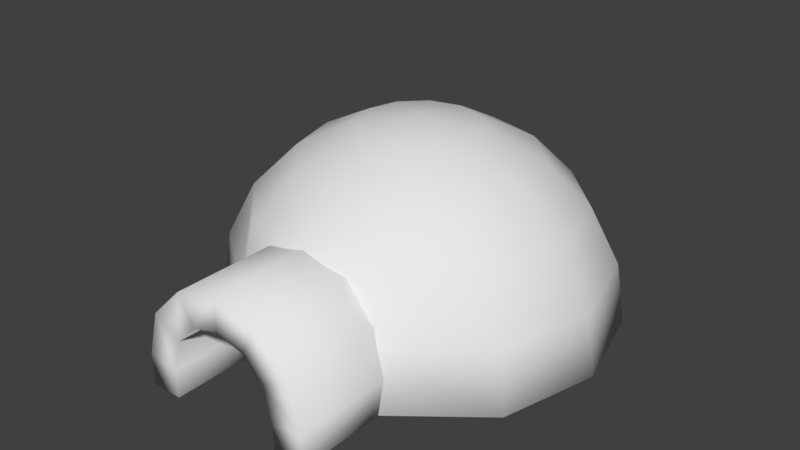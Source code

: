 # Source: Igloo.blend  (saved by Blender 2.79.0; exported with 4.5.12 LTS)
import bpy
from mathutils import Matrix  # noqa: F401  (used for matrix-valued properties, if any)

bpy.ops.wm.read_factory_settings(use_empty=True)
scene = bpy.context.scene
scene.name = 'Scene'

# ---- collections
col_collection_2 = bpy.data.collections.new('Collection 2'); scene.collection.children.link(col_collection_2)

# ---- world
world_world = bpy.data.worlds.new('World'); scene.world = world_world
world_world.color = (0.05088, 0.05088, 0.05088)
world_world.use_sun_shadow = False
world_world.sun_shadow_jitter_overblur = 0.0
world_world.cycles.sampling_method = 'MANUAL'

# ---- meshes
me_sphere = bpy.data.meshes.new('Sphere')
me_sphere.from_pydata([(0.0, 0.309, 0.9511), (0.0, 0.5878, 0.809), (0.0, 0.809, 0.5878), (0.1545, 0.2676, 0.9511), (0.2939, 0.509, 0.809), (0.4045, 0.7006, 0.5878), (0.4755, 0.8236, 0.309), (0.5, 0.866, -4.371e-08), (0.2676, 0.1545, 0.9511), (0.509, 0.2939, 0.809), (0.7006, 0.4045, 0.5878), (0.8236, 0.4755, 0.309), (0.866, 0.5, -4.371e-08), (0.309, -3.268e-07, 0.9511), (0.5878, -3.119e-07, 0.809), (0.809, -3.715e-07, 0.5878), (0.9511, -3.715e-07, 0.309), (1.0, -3.417e-07, -4.371e-08), (0.2676, -0.1545, 0.9511), (0.509, -0.2939, 0.809), (0.7006, -0.4045, 0.5878), (0.8236, -0.4755, 0.309), (0.866, -0.5, -4.371e-08), (0.1545, -0.2676, 0.9511), (0.2939, -0.509, 0.809), (0.4045, -0.7006, 0.5878), (0.3691, -0.8236, 0.309), (0.4045, -0.866, -4.371e-08), (1.391e-08, -0.309, 0.9511), (-1.589e-08, -0.5878, 0.809), (-7.55e-08, -0.809, 0.5878), (-1.589e-08, -0.8251, 0.5443), (-1.629e-07, -6.08e-07, 1.0), (-0.1545, -0.2676, 0.9511), (-0.2939, -0.509, 0.809), (-0.4045, -0.7006, 0.5878), (-0.3718, -0.8236, 0.309), (-0.4099, -0.866, -4.371e-08), (-0.2676, -0.1545, 0.9511), (-0.509, -0.2939, 0.809), (-0.7006, -0.4045, 0.5878), (-0.8236, -0.4755, 0.309), (-0.866, -0.5, -4.371e-08), (-0.309, -3.119e-07, 0.9511), (-0.5878, -3.119e-07, 0.809), (-0.809, -2.225e-07, 0.5878), (-0.9511, -3.119e-07, 0.309), (-1.0, -2.821e-07, -4.371e-08), (-0.2676, 0.1545, 0.9511), (-0.509, 0.2939, 0.809), (-0.7006, 0.4045, 0.5878), (-0.8236, 0.4755, 0.309), (-0.866, 0.5, -4.371e-08), (-0.1545, 0.2676, 0.9511), (-0.2939, 0.509, 0.809), (-0.4045, 0.7006, 0.5878), (-0.4755, 0.8236, 0.309), (-0.5, 0.866, -4.371e-08), (-1.589e-08, 0.9511, 0.309), (7.351e-08, 1.0, -4.371e-08), (-4.533e-09, -0.3777, 0.6169), (-4.533e-09, -1.283, 0.6169), (0.2262, -0.3777, 0.5562), (0.2262, -1.283, 0.5562), (0.3919, -0.3777, 0.3906), (0.3919, -1.283, 0.3906), (0.4525, -0.3777, 0.1644), (0.4525, -1.283, 0.1644), (-0.4525, -1.283, 0.0006186), (-0.4525, -0.3777, 0.0006186), (0.4525, -1.283, 0.0006187), (0.4525, -0.3777, 0.0006188), (-0.4525, -0.3777, 0.1644), (-0.4525, -1.283, 0.1644), (-0.3919, -0.3777, 0.3906), (-0.3919, -1.283, 0.3906), (-0.2262, -0.3777, 0.5562), (-0.2262, -1.283, 0.5562), (0.0, 0.2553, 0.7985), (0.0, 0.4893, 0.6791), (0.0, 0.6744, 0.493), (0.1277, 0.2211, 0.7985), (0.2446, 0.4237, 0.6791), (0.3372, 0.584, 0.493), (0.3964, 0.6866, 0.2589), (0.4188, 0.7253, -0.02573), (0.2211, 0.1277, 0.7985), (0.4237, 0.2446, 0.6791), (0.584, 0.3372, 0.493), (0.6866, 0.3964, 0.2589), (0.7253, 0.4188, -0.02573), (0.2553, -3.268e-07, 0.7985), (0.4893, -3.119e-07, 0.6791), (0.6744, -3.715e-07, 0.493), (0.7928, -3.715e-07, 0.2589), (0.8376, -3.417e-07, -0.02573), (0.2211, -0.1277, 0.7985), (0.4237, -0.2446, 0.6791), (0.584, -0.3372, 0.493), (0.6866, -0.3964, 0.2589), (0.7253, -0.4188, -0.02573), (0.1277, -0.2211, 0.7985), (0.2446, -0.4237, 0.6791), (0.3372, -0.584, 0.493), (0.3964, -0.6866, 0.2589), (0.3942, -0.7253, -0.02573), (1.391e-08, -0.2553, 0.7985), (-1.589e-08, -0.4893, 0.6791), (-7.55e-08, -0.6744, 0.493), (-1.629e-07, -6.08e-07, 0.8389), (-0.1277, -0.2211, 0.7985), (-0.2446, -0.4237, 0.6791), (-0.3372, -0.584, 0.493), (-0.3964, -0.6866, 0.2589), (-0.4024, -0.7253, -0.02573), (-0.2211, -0.1277, 0.7985), (-0.4237, -0.2446, 0.6791), (-0.584, -0.3372, 0.493), (-0.6866, -0.3964, 0.2589), (-0.7253, -0.4188, -0.02573), (-0.2553, -3.119e-07, 0.7985), (-0.4893, -3.119e-07, 0.6791), (-0.6744, -2.225e-07, 0.493), (-0.7928, -3.119e-07, 0.2589), (-0.8376, -2.821e-07, -0.02573), (-0.2211, 0.1277, 0.7985), (-0.4237, 0.2446, 0.6791), (-0.584, 0.3372, 0.493), (-0.6866, 0.3964, 0.2589), (-0.7253, 0.4188, -0.02573), (-0.1277, 0.2211, 0.7985), (-0.2446, 0.4237, 0.6791), (-0.3372, 0.584, 0.493), (-0.3964, 0.6866, 0.2589), (-0.4188, 0.7253, -0.02573), (-1.589e-08, 0.7928, 0.2589), (7.351e-08, 0.8376, -0.02573), (-4.533e-09, -0.3777, 0.4522), (-4.533e-09, -1.283, 0.4522), (0.1439, -0.3777, 0.4137), (0.1439, -1.283, 0.4137), (0.2493, -0.3777, 0.3083), (0.2493, -1.283, 0.3083), (0.2935, -0.3777, 0.1434), (0.2935, -1.283, 0.1434), (-0.2935, -1.283, 0.0006186), (-0.2935, -0.3777, 0.0006186), (0.2935, -1.283, 0.0006187), (0.2935, -0.3777, 0.0006188), (-0.2935, -0.3777, 0.1434), (-0.2935, -1.283, 0.1434), (-0.2493, -0.3777, 0.3083), (-0.2493, -1.283, 0.3083), (-0.1439, -0.3777, 0.4137), (-0.1439, -1.283, 0.4137)], [], [(1, 0, 3, 4), (2, 1, 4, 5), (58, 2, 5, 6), (0, 32, 3), (59, 58, 6, 7), (5, 4, 9, 10), (6, 5, 10, 11), (3, 32, 8), (7, 6, 11, 12), (4, 3, 8, 9), (12, 11, 16, 17), (9, 8, 13, 14), (10, 9, 14, 15), (11, 10, 15, 16), (8, 32, 13), (13, 32, 18), (17, 16, 21, 22), (14, 13, 18, 19), (15, 14, 19, 20), (16, 15, 20, 21), (21, 20, 25, 26), (18, 32, 23), (22, 21, 26, 27), (19, 18, 23, 24), (20, 19, 24, 25), (26, 25, 30, 31), (23, 32, 28), (24, 23, 28, 29), (25, 24, 29, 30), (30, 29, 34, 35), (31, 30, 35, 36), (28, 32, 33), (29, 28, 33, 34), (34, 33, 38, 39), (35, 34, 39, 40), (36, 35, 40, 41), (33, 32, 38), (37, 36, 41, 42), (42, 41, 46, 47), (39, 38, 43, 44), (40, 39, 44, 45), (41, 40, 45, 46), (38, 32, 43), (43, 32, 48), (47, 46, 51, 52), (44, 43, 48, 49), (45, 44, 49, 50), (46, 45, 50, 51), (51, 50, 55, 56), (48, 32, 53), (52, 51, 56, 57), (49, 48, 53, 54), (50, 49, 54, 55), (55, 54, 1, 2), (56, 55, 2, 58), (53, 32, 0), (57, 56, 58, 59), (54, 53, 0, 1), (60, 61, 63, 62), (62, 63, 65, 64), (64, 65, 67, 66), (66, 67, 70, 71), (73, 72, 69, 68), (72, 73, 75, 74), (74, 75, 77, 76), (76, 77, 61, 60), (79, 82, 81, 78), (80, 83, 82, 79), (135, 84, 83, 80), (78, 81, 109), (136, 85, 84, 135), (83, 88, 87, 82), (84, 89, 88, 83), (81, 86, 109), (85, 90, 89, 84), (82, 87, 86, 81), (90, 95, 94, 89), (87, 92, 91, 86), (88, 93, 92, 87), (89, 94, 93, 88), (86, 91, 109), (91, 96, 109), (95, 100, 99, 94), (92, 97, 96, 91), (93, 98, 97, 92), (94, 99, 98, 93), (99, 104, 103, 98), (96, 101, 109), (100, 105, 104, 99), (97, 102, 101, 96), (98, 103, 102, 97), (104, 108, 103), (101, 106, 109), (102, 107, 106, 101), (103, 108, 107, 102), (108, 112, 111, 107), (108, 113, 112), (106, 110, 109), (107, 111, 110, 106), (111, 116, 115, 110), (112, 117, 116, 111), (113, 118, 117, 112), (110, 115, 109), (114, 119, 118, 113), (119, 124, 123, 118), (116, 121, 120, 115), (117, 122, 121, 116), (118, 123, 122, 117), (115, 120, 109), (120, 125, 109), (124, 129, 128, 123), (121, 126, 125, 120), (122, 127, 126, 121), (123, 128, 127, 122), (128, 133, 132, 127), (125, 130, 109), (129, 134, 133, 128), (126, 131, 130, 125), (127, 132, 131, 126), (132, 80, 79, 131), (133, 135, 80, 132), (130, 78, 109), (134, 136, 135, 133), (131, 79, 78, 130), (137, 139, 140, 138), (139, 141, 142, 140), (141, 143, 144, 142), (143, 148, 147, 144), (150, 145, 146, 149), (149, 151, 152, 150), (151, 153, 154, 152), (153, 137, 138, 154), (7, 12, 90, 85), (12, 17, 95, 90), (17, 22, 100, 95), (22, 27, 105, 100), (37, 42, 119, 114), (42, 47, 124, 119), (47, 52, 129, 124), (52, 57, 134, 129), (57, 59, 136, 134), (59, 7, 85, 136), (60, 62, 139, 137), (63, 61, 138, 140), (62, 64, 141, 139), (65, 63, 140, 142), (64, 66, 143, 141), (67, 65, 142, 144), (66, 71, 148, 143), (70, 67, 144, 147), (73, 68, 145, 150), (69, 72, 149, 146), (68, 69, 146, 145), (71, 70, 147, 148), (72, 74, 151, 149), (75, 73, 150, 152), (74, 76, 153, 151), (77, 75, 152, 154), (76, 60, 137, 153), (61, 77, 154, 138)])
me_sphere.polygons.foreach_set('use_smooth', [True] * 160)
_uv = me_sphere.uv_layers.new(name='UVMap')
_uv.uv.foreach_set('vector', [0.6179, 0.06922, 0.572, 0.1059, 0.5431, 0.08948, 0.5631, 0.03797, 0.04694, 0.5795, 0.0, 0.5795, 2.528e-08, 0.5186, 0.04694, 0.4957, 0.1061, 0.5795, 0.04694, 0.5795, 0.04694, 0.4957, 0.1061, 0.481, 0.572, 0.1059, 0.5239, 0.1495, 0.5431, 0.08948, 0.1716, 0.5795, 0.1061, 0.5795, 0.1061, 0.481, 0.1716, 0.4759, 0.5818, 2.469e-08, 0.5631, 0.03797, 0.4991, 0.03797, 0.4937, 0.0, 0.1061, 0.481, 0.04694, 0.4957, 0.04692, 0.4344, 0.106, 0.4089, 0.5431, 0.08948, 0.5239, 0.1495, 0.5095, 0.08948, 0.1716, 0.4759, 0.1061, 0.481, 0.106, 0.4089, 0.1716, 0.4001, 0.5631, 0.03797, 0.5431, 0.08948, 0.5095, 0.08948, 0.4991, 0.03797, 0.1765, 0.4001, 0.2424, 0.4071, 0.2378, 0.5008, 0.1716, 0.4987, 0.4991, 0.03797, 0.5095, 0.08948, 0.4801, 0.1059, 0.4431, 0.06922, 0.3032, 0.4258, 0.3528, 0.4546, 0.35, 0.5126, 0.2992, 0.5056, 0.2424, 0.4071, 0.3032, 0.4258, 0.2992, 0.5056, 0.2378, 0.5008, 0.5095, 0.08948, 0.5239, 0.1495, 0.4801, 0.1059, 0.4801, 0.1059, 0.5239, 0.1495, 0.4628, 0.1344, 0.1716, 0.4987, 0.2378, 0.5008, 0.2378, 0.602, 0.1716, 0.6051, 0.4431, 0.06922, 0.4801, 0.1059, 0.4628, 0.1344, 0.4102, 0.1233, 0.2992, 0.5056, 0.35, 0.5126, 0.35, 0.5751, 0.2992, 0.5917, 0.2378, 0.5008, 0.2992, 0.5056, 0.2992, 0.5917, 0.2378, 0.602, 0.2378, 0.602, 0.2992, 0.5917, 0.3032, 0.6611, 0.2424, 0.6836, 0.4628, 0.1344, 0.5239, 0.1495, 0.4622, 0.1672, 0.1716, 0.6051, 0.2378, 0.602, 0.2424, 0.6836, 0.1765, 0.6909, 0.4102, 0.1233, 0.4628, 0.1344, 0.4622, 0.1672, 0.4091, 0.1858, 0.2992, 0.5917, 0.35, 0.5751, 0.3528, 0.6255, 0.3032, 0.6611, 0.7817, 0.8235, 0.7226, 0.8088, 0.7226, 0.725, 0.7817, 0.725, 0.4622, 0.1672, 0.5239, 0.1495, 0.4785, 0.1957, 0.4091, 0.1858, 0.4622, 0.1672, 0.4785, 0.1957, 0.4402, 0.2399, 0.7226, 0.8088, 0.6757, 0.7859, 0.6757, 0.725, 0.7226, 0.725, 0.4127, 0.278, 0.4402, 0.2399, 0.4951, 0.2712, 0.4883, 0.321, 0.7817, 0.725, 0.7226, 0.725, 0.7226, 0.6412, 0.7817, 0.6265, 0.4785, 0.1957, 0.5239, 0.1495, 0.5074, 0.2121, 0.4402, 0.2399, 0.4785, 0.1957, 0.5074, 0.2121, 0.4951, 0.2712, 0.4951, 0.2712, 0.5074, 0.2121, 0.541, 0.2121, 0.5591, 0.2712, 0.4883, 0.321, 0.4951, 0.2712, 0.5591, 0.2712, 0.5763, 0.321, 0.7648, 0.008647, 0.8218, 0.03239, 0.8257, 0.1018, 0.7693, 0.09022, 0.5074, 0.2121, 0.5239, 0.1495, 0.541, 0.2121, 0.7001, 0.0, 0.7648, 0.008647, 0.7693, 0.09022, 0.7049, 0.08577, 0.7049, 0.08577, 0.7693, 0.09022, 0.7693, 0.1914, 0.7049, 0.1922, 0.5591, 0.2712, 0.541, 0.2121, 0.5704, 0.1957, 0.615, 0.2399, 0.5763, 0.321, 0.5591, 0.2712, 0.615, 0.2399, 0.6533, 0.278, 0.7693, 0.09022, 0.8257, 0.1018, 0.8257, 0.1879, 0.7693, 0.1914, 0.541, 0.2121, 0.5239, 0.1495, 0.5704, 0.1957, 0.5704, 0.1957, 0.5239, 0.1495, 0.5878, 0.1672, 0.7049, 0.1922, 0.7693, 0.1914, 0.7648, 0.2852, 0.7001, 0.2908, 0.615, 0.2399, 0.5704, 0.1957, 0.5878, 0.1672, 0.648, 0.1858, 0.6533, 0.278, 0.615, 0.2399, 0.648, 0.1858, 0.6987, 0.2035, 0.7693, 0.1914, 0.8257, 0.1879, 0.8218, 0.2676, 0.7648, 0.2852, 0.106, 0.7501, 0.04688, 0.7246, 0.04692, 0.6632, 0.106, 0.678, 0.5878, 0.1672, 0.5239, 0.1495, 0.5883, 0.1344, 0.1715, 0.7589, 0.106, 0.7501, 0.106, 0.678, 0.1716, 0.683, 0.648, 0.1858, 0.5878, 0.1672, 0.5883, 0.1344, 0.649, 0.1233, 0.6987, 0.2035, 0.648, 0.1858, 0.649, 0.1233, 0.7001, 0.1175, 0.7001, 0.1175, 0.649, 0.1233, 0.6179, 0.06922, 0.6574, 0.043, 0.106, 0.678, 0.04692, 0.6632, 0.04694, 0.5795, 0.1061, 0.5795, 0.5883, 0.1344, 0.5239, 0.1495, 0.572, 0.1059, 0.1716, 0.683, 0.106, 0.678, 0.1061, 0.5795, 0.1716, 0.5795, 0.649, 0.1233, 0.5883, 0.1344, 0.572, 0.1059, 0.6179, 0.06922, 0.8705, 0.0, 0.8705, 0.1874, 0.8257, 0.1874, 0.8257, 1.852e-08, 0.8473, 0.9945, 0.8473, 0.8089, 0.8854, 0.8132, 0.8854, 0.9988, 0.8854, 0.9988, 0.8854, 0.8132, 0.9343, 0.8144, 0.9343, 1.0, 0.9343, 1.0, 0.9343, 0.8144, 0.9689, 0.814, 0.9689, 0.9996, 0.6003, 0.7732, 0.6003, 0.9588, 0.5658, 0.9592, 0.5658, 0.7736, 0.6003, 0.9588, 0.6003, 0.7732, 0.647, 0.7709, 0.647, 0.9565, 0.9609, 0.0, 0.9609, 0.1874, 0.92, 0.1874, 0.92, 6.173e-09, 0.92, 6.173e-09, 0.92, 0.1874, 0.8705, 0.1874, 0.8705, 0.0, 0.5539, 0.3401, 0.6058, 0.3538, 0.5822, 0.3954, 0.5552, 0.3883, 0.2111, 0.7776, 0.2111, 0.8475, 0.1716, 0.8283, 0.1716, 0.7776, 0.2607, 0.7776, 0.2607, 0.8597, 0.2111, 0.8475, 0.2111, 0.7776, 0.5552, 0.3883, 0.5822, 0.3954, 0.5556, 0.441, 0.321, 0.7776, 0.3211, 0.8644, 0.2607, 0.8597, 0.2607, 0.7776, 0.6234, 0.3211, 0.6757, 0.3722, 0.6437, 0.3909, 0.6058, 0.3538, 0.4775, 0.8171, 0.4721, 0.7492, 0.5234, 0.7394, 0.528, 0.7972, 0.5822, 0.3954, 0.602, 0.4147, 0.5556, 0.441, 0.4169, 0.8251, 0.4112, 0.7534, 0.4721, 0.7492, 0.4775, 0.8171, 0.6058, 0.3538, 0.6437, 0.3909, 0.602, 0.4147, 0.5822, 0.3954, 0.4112, 0.7534, 0.4091, 0.6643, 0.4701, 0.6649, 0.4721, 0.7492, 0.6437, 0.3909, 0.6576, 0.4415, 0.6093, 0.4412, 0.602, 0.4147, 0.5234, 0.7394, 0.5218, 0.6677, 0.5645, 0.6726, 0.5658, 0.7246, 0.4721, 0.7492, 0.4701, 0.6649, 0.5218, 0.6677, 0.5234, 0.7394, 0.602, 0.4147, 0.6093, 0.4412, 0.5556, 0.441, 0.6093, 0.4412, 0.602, 0.4676, 0.5556, 0.441, 0.4091, 0.6643, 0.4112, 0.5817, 0.4721, 0.5866, 0.4701, 0.6649, 0.6576, 0.4415, 0.6437, 0.4922, 0.602, 0.4676, 0.6093, 0.4412, 0.5218, 0.6677, 0.5234, 0.6011, 0.5658, 0.6243, 0.5645, 0.6726, 0.4701, 0.6649, 0.4721, 0.5866, 0.5234, 0.6011, 0.5218, 0.6677, 0.7648, 0.329, 0.7648, 0.3891, 0.7151, 0.4014, 0.7152, 0.3503, 0.602, 0.4676, 0.5822, 0.487, 0.5556, 0.441, 0.8252, 0.321, 0.8251, 0.3845, 0.7648, 0.3891, 0.7648, 0.329, 0.6437, 0.4922, 0.6058, 0.5293, 0.5822, 0.487, 0.602, 0.4676, 0.6757, 0.5119, 0.6234, 0.563, 0.6058, 0.5293, 0.6437, 0.4922, 0.7648, 0.3891, 0.7151, 0.4712, 0.7151, 0.4014, 0.5822, 0.487, 0.5552, 0.494, 0.5556, 0.441, 0.6058, 0.5293, 0.5539, 0.5428, 0.5552, 0.494, 0.5822, 0.487, 0.7151, 0.4014, 0.7151, 0.4712, 0.6757, 0.4712, 0.6757, 0.4206, 0.552, 0.5817, 0.4806, 0.5629, 0.5021, 0.5292, 0.5539, 0.5428, 0.7648, 0.4712, 0.7648, 0.5533, 0.7151, 0.5411, 0.5552, 0.494, 0.5282, 0.4869, 0.5556, 0.441, 0.5539, 0.5428, 0.5021, 0.5292, 0.5282, 0.4869, 0.5552, 0.494, 0.5021, 0.5292, 0.4642, 0.4921, 0.5084, 0.4676, 0.5282, 0.4869, 0.4806, 0.5629, 0.4283, 0.5117, 0.4642, 0.4921, 0.5021, 0.5292, 0.7648, 0.5533, 0.7648, 0.6134, 0.7152, 0.5922, 0.7151, 0.5411, 0.5282, 0.4869, 0.5084, 0.4676, 0.5556, 0.441, 0.8251, 0.558, 0.8252, 0.6214, 0.7648, 0.6134, 0.7648, 0.5533, 0.9358, 0.321, 0.9318, 0.4036, 0.8725, 0.4042, 0.8763, 0.3261, 0.4642, 0.4921, 0.4503, 0.4414, 0.5011, 0.4411, 0.5084, 0.4676, 0.4283, 0.5117, 0.4091, 0.4419, 0.4503, 0.4414, 0.4642, 0.4921, 0.8763, 0.3261, 0.8725, 0.4042, 0.8252, 0.4072, 0.8284, 0.3407, 0.5084, 0.4676, 0.5011, 0.4411, 0.5556, 0.441, 0.5011, 0.4411, 0.5084, 0.4147, 0.5556, 0.441, 0.9318, 0.4036, 0.9318, 0.4927, 0.8725, 0.4886, 0.8725, 0.4042, 0.4503, 0.4414, 0.4642, 0.3908, 0.5084, 0.4147, 0.5011, 0.4411, 0.4091, 0.4419, 0.4283, 0.3721, 0.4642, 0.3908, 0.4503, 0.4414, 0.8725, 0.4042, 0.8725, 0.4886, 0.8252, 0.479, 0.8252, 0.4072, 0.8725, 0.4886, 0.8763, 0.5566, 0.8284, 0.5368, 0.8252, 0.479, 0.5084, 0.4147, 0.5282, 0.3953, 0.5556, 0.441, 0.9318, 0.4927, 0.9358, 0.5645, 0.8763, 0.5566, 0.8725, 0.4886, 0.4642, 0.3908, 0.5021, 0.3537, 0.5282, 0.3953, 0.5084, 0.4147, 0.4283, 0.3721, 0.4806, 0.321, 0.5021, 0.3537, 0.4642, 0.3908, 0.2111, 0.7078, 0.2111, 0.7776, 0.1716, 0.7776, 0.1716, 0.727, 0.2607, 0.6955, 0.2607, 0.7776, 0.2111, 0.7776, 0.2111, 0.7078, 0.5282, 0.3953, 0.5552, 0.3883, 0.5556, 0.441, 0.3211, 0.6909, 0.321, 0.7776, 0.2607, 0.7776, 0.2607, 0.6955, 0.5021, 0.3537, 0.5539, 0.3401, 0.5552, 0.3883, 0.5282, 0.3953, 0.3511, 0.8787, 0.3211, 0.8786, 0.3211, 0.6911, 0.3511, 0.6913, 0.6558, 0.7709, 0.6316, 0.7681, 0.6316, 0.5825, 0.6558, 0.5853, 0.6316, 0.7681, 0.5959, 0.7672, 0.5959, 0.5817, 0.6316, 0.5825, 0.5959, 0.7672, 0.5658, 0.7676, 0.5658, 0.582, 0.5959, 0.5817, 0.966, 0.5083, 0.9358, 0.5086, 0.9358, 0.3231, 0.966, 0.3227, 0.966, 0.3227, 1.0, 0.321, 1.0, 0.5066, 0.966, 0.5083, 0.4055, 0.8783, 0.382, 0.8786, 0.382, 0.6912, 0.4055, 0.6909, 0.382, 0.8786, 0.3511, 0.8787, 0.3511, 0.6913, 0.382, 0.6912, 0.05481, 0.3465, 0.0, 0.2537, 0.03351, 0.245, 0.07942, 0.3227, 0.0, 0.2537, 2.528e-08, 0.1465, 0.03351, 0.1552, 0.03351, 0.245, 2.528e-08, 0.1465, 0.05481, 0.05361, 0.07942, 0.0774, 0.03351, 0.1552, 0.05481, 0.05361, 0.1498, 0.0, 0.1589, 0.0325, 0.07942, 0.0774, 0.3543, 0.05361, 0.4091, 0.1465, 0.3762, 0.1552, 0.3303, 0.0774, 0.4091, 0.1465, 0.4091, 0.2537, 0.3762, 0.245, 0.3762, 0.1552, 0.4091, 0.2537, 0.3543, 0.3465, 0.3303, 0.3227, 0.3762, 0.245, 0.3543, 0.3465, 0.2594, 0.4001, 0.2508, 0.3676, 0.3303, 0.3227, 0.2594, 0.4001, 0.1498, 0.4001, 0.1589, 0.3676, 0.2508, 0.3676, 0.1498, 0.4001, 0.05481, 0.3465, 0.07942, 0.3227, 0.1589, 0.3676, 0.8473, 0.7152, 0.8601, 0.6683, 0.8904, 0.6854, 0.8822, 0.7152, 0.01286, 0.8994, 0.0, 0.8526, 0.03491, 0.8526, 0.04309, 0.8824, 0.8601, 0.6683, 0.8953, 0.634, 0.9127, 0.6635, 0.8904, 0.6854, 0.04798, 0.9337, 0.01286, 0.8994, 0.04309, 0.8824, 0.06543, 0.9042, 0.8953, 0.634, 0.9432, 0.6214, 0.9477, 0.6544, 0.9127, 0.6635, 0.09596, 0.9463, 0.04798, 0.9337, 0.06543, 0.9042, 0.1004, 0.9134, 0.9432, 0.6214, 0.978, 0.6214, 0.978, 0.6544, 0.9477, 0.6544, 0.1307, 0.9463, 0.09596, 0.9463, 0.1004, 0.9134, 0.1307, 0.9134, 0.09596, 0.7589, 0.1307, 0.7589, 0.1307, 0.7918, 0.1004, 0.7918, 0.978, 0.8089, 0.9432, 0.8089, 0.9477, 0.776, 0.978, 0.776, 0.3528, 0.5875, 0.3528, 0.4001, 0.3865, 0.4001, 0.3865, 0.5876, 0.1307, 0.9463, 0.1307, 0.7589, 0.1644, 0.7589, 0.1644, 0.9463, 0.9432, 0.8089, 0.8953, 0.7963, 0.9127, 0.7668, 0.9477, 0.776, 0.04798, 0.7714, 0.09596, 0.7589, 0.1004, 0.7918, 0.06543, 0.8009, 0.8953, 0.7963, 0.8601, 0.762, 0.8904, 0.745, 0.9127, 0.7668, 0.01286, 0.8057, 0.04798, 0.7714, 0.06543, 0.8009, 0.04309, 0.8228, 0.8601, 0.762, 0.8473, 0.7152, 0.8822, 0.7152, 0.8904, 0.745, 0.0, 0.8526, 0.01286, 0.8057, 0.04309, 0.8228, 0.03491, 0.8526])
me_sphere.use_remesh_preserve_volume = False
me_sphere.use_remesh_preserve_attributes = False
me_sphere.use_mirror_vertex_groups = False
me_sphere.update()

# ---- objects
ob_sphere = bpy.data.objects.new('Sphere', me_sphere)

# ---- transforms, parenting, visibility, modifiers, constraints
ob_sphere.location = (0.0, 0.0, 0.0)
ob_sphere.lineart.crease_threshold = 0.0

# ---- collection membership
col_collection_2.objects.link(ob_sphere)

# ---- scene / render settings (as saved in the file)
scene.frame_start = 1; scene.frame_end = 250; scene.frame_set(1)
scene.render.engine = 'CYCLES'
scene.render.resolution_percentage = 50
scene.render.dither_intensity = 0.0
scene.cycles.use_denoising = False
scene.cycles.samples = 128
scene.cycles.sampling_pattern = 'TABULATED_SOBOL'
scene.cycles.use_adaptive_sampling = False
scene.cycles.use_light_tree = False
scene.cycles.blur_glossy = 0.0
scene.cycles.sample_clamp_indirect = 0.0
scene.view_settings.view_transform = 'Standard'
bpy.context.view_layer.update()

# ---- added for rendering (the .blend has no active camera and no usable light): camera, sun
cam_auto = bpy.data.cameras.new('AutoCamera')
cam_auto.lens = 50.0
cam_auto.sensor_width = 36.0
cam_auto.clip_end = 1000.0
ob_auto_camera = bpy.data.objects.new('AutoCamera', cam_auto)
scene.collection.objects.link(ob_auto_camera)
ob_auto_camera.location = (2.96401, -3.69815, 2.85834)
ob_auto_camera.rotation_euler = (1.09748, -7.21219e-08, 0.694738)
scene.camera = ob_auto_camera
light_auto_sun = bpy.data.lights.new('AutoSun', 'SUN')
light_auto_sun.energy = 3.0
light_auto_sun.angle = 0.0523599
ob_auto_sun = bpy.data.objects.new('AutoSun', light_auto_sun)
scene.collection.objects.link(ob_auto_sun)
ob_auto_sun.rotation_euler = (0.872665, 0.174533, 0.523599)
bpy.context.view_layer.update()
